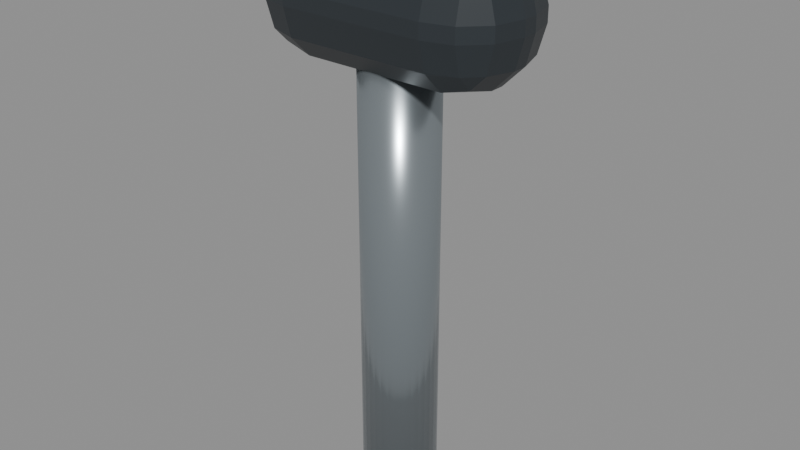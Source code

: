 # Source: helm_throttle_lever.blend  (saved by Blender 5.2.45; exported with 4.5.12 LTS)
import bpy
from mathutils import Matrix  # noqa: F401  (used for matrix-valued properties, if any)

bpy.ops.wm.read_factory_settings(use_empty=True)
scene = bpy.context.scene
scene.name = 'helm_throttle_lever'

# ---- materials (node trees are filled in below, after node groups)
mat_fixed_brushed_metal = bpy.data.materials.new('Fixed brushed metal')
mat_fixed_brushed_metal.diffuse_color = (0.38, 0.43, 0.46, 1.0)
mat_fixed_black_grip = bpy.data.materials.new('Fixed black grip')
mat_fixed_black_grip.diffuse_color = (0.025, 0.032, 0.038, 1.0)

# ---- material node trees
mat_fixed_brushed_metal.use_nodes = True; mat_fixed_brushed_metal.node_tree.nodes.clear()
_N = mat_fixed_brushed_metal.node_tree.nodes; _L = mat_fixed_brushed_metal.node_tree.links
n0 = _N.new('ShaderNodeBsdfPrincipled'); n0.name = 'Principled BSDF'; n0.location = (-200, 100)
n0.inputs[0].default_value = (0.38, 0.43, 0.46, 1.0)
n0.inputs[1].default_value = 0.8
n0.inputs[2].default_value = 0.25
n0.inputs[10].default_value = 0.005
n1 = _N.new('ShaderNodeOutputMaterial'); n1.name = 'Material Output'; n1.location = (200, 100)
_L.new(n0.outputs[0], n1.inputs[0])
n1.is_active_output = True
mat_fixed_black_grip.use_nodes = True; mat_fixed_black_grip.node_tree.nodes.clear()
_N = mat_fixed_black_grip.node_tree.nodes; _L = mat_fixed_black_grip.node_tree.links
n0 = _N.new('ShaderNodeBsdfPrincipled'); n0.name = 'Principled BSDF'; n0.location = (-200, 100)
n0.inputs[0].default_value = (0.025, 0.032, 0.038, 1.0)
n0.inputs[2].default_value = 0.45
n0.inputs[10].default_value = 0.005
n1 = _N.new('ShaderNodeOutputMaterial'); n1.name = 'Material Output'; n1.location = (200, 100)
_L.new(n0.outputs[0], n1.inputs[0])
n1.is_active_output = True

# ---- meshes
me_cylinder_097 = bpy.data.meshes.new('Cylinder.097')
me_cylinder_097.from_pydata([(0.0, 0.013, -0.08), (0.0, 0.013, 0.08), (0.002536, 0.01275, -0.08), (0.002536, 0.01275, 0.08), (0.004975, 0.01201, -0.08), (0.004975, 0.01201, 0.08), (0.007222, 0.01081, -0.08), (0.007222, 0.01081, 0.08), (0.009192, 0.009192, -0.08), (0.009192, 0.009192, 0.08), (0.01081, 0.007222, -0.08), (0.01081, 0.007222, 0.08), (0.01201, 0.004975, -0.08), (0.01201, 0.004975, 0.08), (0.01275, 0.002536, -0.08), (0.01275, 0.002536, 0.08), (0.013, 0.0, -0.08), (0.013, 0.0, 0.08), (0.01275, -0.002536, -0.08), (0.01275, -0.002536, 0.08), (0.01201, -0.004975, -0.08), (0.01201, -0.004975, 0.08), (0.01081, -0.007222, -0.08), (0.01081, -0.007222, 0.08), (0.009192, -0.009192, -0.08), (0.009192, -0.009192, 0.08), (0.007222, -0.01081, -0.08), (0.007222, -0.01081, 0.08), (0.004975, -0.01201, -0.08), (0.004975, -0.01201, 0.08), (0.002536, -0.01275, -0.08), (0.002536, -0.01275, 0.08), (0.0, -0.013, -0.08), (0.0, -0.013, 0.08), (-0.002536, -0.01275, -0.08), (-0.002536, -0.01275, 0.08), (-0.004975, -0.01201, -0.08), (-0.004975, -0.01201, 0.08), (-0.007222, -0.01081, -0.08), (-0.007222, -0.01081, 0.08), (-0.009192, -0.009192, -0.08), (-0.009192, -0.009192, 0.08), (-0.01081, -0.007222, -0.08), (-0.01081, -0.007222, 0.08), (-0.01201, -0.004975, -0.08), (-0.01201, -0.004975, 0.08), (-0.01275, -0.002536, -0.08), (-0.01275, -0.002536, 0.08), (-0.013, 0.0, -0.08), (-0.013, 0.0, 0.08), (-0.01275, 0.002536, -0.08), (-0.01275, 0.002536, 0.08), (-0.01201, 0.004975, -0.08), (-0.01201, 0.004975, 0.08), (-0.01081, 0.007222, -0.08), (-0.01081, 0.007222, 0.08), (-0.009192, 0.009192, -0.08), (-0.009192, 0.009192, 0.08), (-0.007222, 0.01081, -0.08), (-0.007222, 0.01081, 0.08), (-0.004975, 0.01201, -0.08), (-0.004975, 0.01201, 0.08), (-0.002536, 0.01275, -0.08), (-0.002536, 0.01275, 0.08)], [], [(0, 1, 3, 2), (2, 3, 5, 4), (4, 5, 7, 6), (6, 7, 9, 8), (8, 9, 11, 10), (10, 11, 13, 12), (12, 13, 15, 14), (14, 15, 17, 16), (16, 17, 19, 18), (18, 19, 21, 20), (20, 21, 23, 22), (22, 23, 25, 24), (24, 25, 27, 26), (26, 27, 29, 28), (28, 29, 31, 30), (30, 31, 33, 32), (32, 33, 35, 34), (34, 35, 37, 36), (36, 37, 39, 38), (38, 39, 41, 40), (40, 41, 43, 42), (42, 43, 45, 44), (44, 45, 47, 46), (46, 47, 49, 48), (48, 49, 51, 50), (50, 51, 53, 52), (52, 53, 55, 54), (54, 55, 57, 56), (56, 57, 59, 58), (58, 59, 61, 60), (3, 1, 63, 61, 59, 57, 55, 53, 51, 49, 47, 45, 43, 41, 39, 37, 35, 33, 31, 29, 27, 25, 23, 21, 19, 17, 15, 13, 11, 9, 7, 5), (60, 61, 63, 62), (62, 63, 1, 0), (0, 2, 4, 6, 8, 10, 12, 14, 16, 18, 20, 22, 24, 26, 28, 30, 32, 34, 36, 38, 40, 42, 44, 46, 48, 50, 52, 54, 56, 58, 60, 62)])
me_cylinder_097.polygons.foreach_set('use_smooth', [1, 1, 1, 1, 1, 1, 1, 1, 1, 1, 1, 1, 1, 1, 1, 1, 1, 1, 1, 1, 1, 1, 1, 1, 1, 1, 1, 1, 1, 1, 0, 1, 1, 0])
_uv = me_cylinder_097.uv_layers.new(name='UVMap')
_uv.uv.foreach_set('vector', [1.0, 0.5, 1.0, 1.0, 0.9688, 1.0, 0.9688, 0.5, 0.9688, 0.5, 0.9688, 1.0, 0.9375, 1.0, 0.9375, 0.5, 0.9375, 0.5, 0.9375, 1.0, 0.9062, 1.0, 0.9062, 0.5, 0.9062, 0.5, 0.9062, 1.0, 0.875, 1.0, 0.875, 0.5, 0.875, 0.5, 0.875, 1.0, 0.8438, 1.0, 0.8438, 0.5, 0.8438, 0.5, 0.8438, 1.0, 0.8125, 1.0, 0.8125, 0.5, 0.8125, 0.5, 0.8125, 1.0, 0.7812, 1.0, 0.7812, 0.5, 0.7812, 0.5, 0.7812, 1.0, 0.75, 1.0, 0.75, 0.5, 0.75, 0.5, 0.75, 1.0, 0.7188, 1.0, 0.7188, 0.5, 0.7188, 0.5, 0.7188, 1.0, 0.6875, 1.0, 0.6875, 0.5, 0.6875, 0.5, 0.6875, 1.0, 0.6562, 1.0, 0.6562, 0.5, 0.6562, 0.5, 0.6562, 1.0, 0.625, 1.0, 0.625, 0.5, 0.625, 0.5, 0.625, 1.0, 0.5938, 1.0, 0.5938, 0.5, 0.5938, 0.5, 0.5938, 1.0, 0.5625, 1.0, 0.5625, 0.5, 0.5625, 0.5, 0.5625, 1.0, 0.5312, 1.0, 0.5312, 0.5, 0.5312, 0.5, 0.5312, 1.0, 0.5, 1.0, 0.5, 0.5, 0.5, 0.5, 0.5, 1.0, 0.4688, 1.0, 0.4688, 0.5, 0.4688, 0.5, 0.4688, 1.0, 0.4375, 1.0, 0.4375, 0.5, 0.4375, 0.5, 0.4375, 1.0, 0.4062, 1.0, 0.4062, 0.5, 0.4062, 0.5, 0.4062, 1.0, 0.375, 1.0, 0.375, 0.5, 0.375, 0.5, 0.375, 1.0, 0.3438, 1.0, 0.3438, 0.5, 0.3438, 0.5, 0.3438, 1.0, 0.3125, 1.0, 0.3125, 0.5, 0.3125, 0.5, 0.3125, 1.0, 0.2812, 1.0, 0.2812, 0.5, 0.2812, 0.5, 0.2812, 1.0, 0.25, 1.0, 0.25, 0.5, 0.25, 0.5, 0.25, 1.0, 0.2188, 1.0, 0.2188, 0.5, 0.2188, 0.5, 0.2188, 1.0, 0.1875, 1.0, 0.1875, 0.5, 0.1875, 0.5, 0.1875, 1.0, 0.1562, 1.0, 0.1562, 0.5, 0.1562, 0.5, 0.1562, 1.0, 0.125, 1.0, 0.125, 0.5, 0.125, 0.5, 0.125, 1.0, 0.09375, 1.0, 0.09375, 0.5, 0.09375, 0.5, 0.09375, 1.0, 0.0625, 1.0, 0.0625, 0.5, 0.2968, 0.4854, 0.25, 0.49, 0.2032, 0.4854, 0.1582, 0.4717, 0.1167, 0.4496, 0.08029, 0.4197, 0.05045, 0.3833, 0.02827, 0.3418, 0.01461, 0.2968, 0.01, 0.25, 0.01461, 0.2032, 0.02827, 0.1582, 0.05045, 0.1167, 0.08029, 0.08029, 0.1167, 0.05045, 0.1582, 0.02827, 0.2032, 0.01461, 0.25, 0.01, 0.2968, 0.01461, 0.3418, 0.02827, 0.3833, 0.05045, 0.4197, 0.08029, 0.4496, 0.1167, 0.4717, 0.1582, 0.4854, 0.2032, 0.49, 0.25, 0.4854, 0.2968, 0.4717, 0.3418, 0.4496, 0.3833, 0.4197, 0.4197, 0.3833, 0.4496, 0.3418, 0.4717, 0.0625, 0.5, 0.0625, 1.0, 0.03125, 1.0, 0.03125, 0.5, 0.03125, 0.5, 0.03125, 1.0, 0.0, 1.0, 0.0, 0.5, 0.75, 0.49, 0.7968, 0.4854, 0.8418, 0.4717, 0.8833, 0.4496, 0.9197, 0.4197, 0.9496, 0.3833, 0.9717, 0.3418, 0.9854, 0.2968, 0.99, 0.25, 0.9854, 0.2032, 0.9717, 0.1582, 0.9496, 0.1167, 0.9197, 0.08029, 0.8833, 0.05045, 0.8418, 0.02827, 0.7968, 0.01461, 0.75, 0.01, 0.7032, 0.01461, 0.6582, 0.02827, 0.6167, 0.05045, 0.5803, 0.08029, 0.5504, 0.1167, 0.5283, 0.1582, 0.5146, 0.2032, 0.51, 0.25, 0.5146, 0.2968, 0.5283, 0.3418, 0.5504, 0.3833, 0.5803, 0.4197, 0.6167, 0.4496, 0.6582, 0.4717, 0.7032, 0.4854])
me_cylinder_097.materials.append(mat_fixed_brushed_metal)
me_cylinder_097.update()
me_cube_158 = bpy.data.meshes.new('Cube.158')
me_cube_158.from_pydata([(-0.025, -0.0025, -0.0225), (-0.025, -0.0225, -0.0025), (-0.045, -0.0025, -0.0025), (-0.025, -0.01249, -0.01983), (-0.03499, -0.0025, -0.01983), (-0.03456, -0.01206, -0.01723), (-0.03499, -0.01983, -0.0025), (-0.025, -0.01983, -0.01249), (-0.03456, -0.01723, -0.01206), (-0.04233, -0.0025, -0.01249), (-0.04233, -0.01249, -0.0025), (-0.03973, -0.01206, -0.01206), (-0.025, -0.0225, 0.0025), (-0.025, -0.0025, 0.0225), (-0.045, -0.0025, 0.0025), (-0.025, -0.01983, 0.01249), (-0.03499, -0.01983, 0.0025), (-0.03456, -0.01723, 0.01206), (-0.03499, -0.0025, 0.01983), (-0.025, -0.01249, 0.01983), (-0.03456, -0.01206, 0.01723), (-0.04233, -0.01249, 0.0025), (-0.04233, -0.0025, 0.01249), (-0.03973, -0.01206, 0.01206), (-0.025, 0.0025, -0.0225), (-0.045, 0.0025, -0.0025), (-0.025, 0.0225, -0.0025), (-0.03499, 0.0025, -0.01983), (-0.025, 0.01249, -0.01983), (-0.03456, 0.01206, -0.01723), (-0.04233, 0.01249, -0.0025), (-0.04233, 0.0025, -0.01249), (-0.03973, 0.01206, -0.01206), (-0.025, 0.01983, -0.01249), (-0.03499, 0.01983, -0.0025), (-0.03456, 0.01723, -0.01206), (-0.025, 0.0025, 0.0225), (-0.025, 0.0225, 0.0025), (-0.045, 0.0025, 0.0025), (-0.025, 0.01249, 0.01983), (-0.03499, 0.0025, 0.01983), (-0.03456, 0.01206, 0.01723), (-0.03499, 0.01983, 0.0025), (-0.025, 0.01983, 0.01249), (-0.03456, 0.01723, 0.01206), (-0.04233, 0.0025, 0.01249), (-0.04233, 0.01249, 0.0025), (-0.03973, 0.01206, 0.01206), (0.025, -0.0025, -0.0225), (0.045, -0.0025, -0.0025), (0.025, -0.0225, -0.0025), (0.03499, -0.0025, -0.01983), (0.025, -0.01249, -0.01983), (0.03456, -0.01206, -0.01723), (0.04233, -0.01249, -0.0025), (0.04233, -0.0025, -0.01249), (0.03973, -0.01206, -0.01206), (0.025, -0.01983, -0.01249), (0.03499, -0.01983, -0.0025), (0.03456, -0.01723, -0.01206), (0.025, -0.0025, 0.0225), (0.025, -0.0225, 0.0025), (0.045, -0.0025, 0.0025), (0.025, -0.01249, 0.01983), (0.03499, -0.0025, 0.01983), (0.03456, -0.01206, 0.01723), (0.03499, -0.01983, 0.0025), (0.025, -0.01983, 0.01249), (0.03456, -0.01723, 0.01206), (0.04233, -0.0025, 0.01249), (0.04233, -0.01249, 0.0025), (0.03973, -0.01206, 0.01206), (0.025, 0.0025, -0.0225), (0.025, 0.0225, -0.0025), (0.045, 0.0025, -0.0025), (0.025, 0.01249, -0.01983), (0.03499, 0.0025, -0.01983), (0.03456, 0.01206, -0.01723), (0.03499, 0.01983, -0.0025), (0.025, 0.01983, -0.01249), (0.03456, 0.01723, -0.01206), (0.04233, 0.0025, -0.01249), (0.04233, 0.01249, -0.0025), (0.03973, 0.01206, -0.01206), (0.025, 0.0025, 0.0225), (0.045, 0.0025, 0.0025), (0.025, 0.0225, 0.0025), (0.03499, 0.0025, 0.01983), (0.025, 0.01249, 0.01983), (0.03456, 0.01206, 0.01723), (0.04233, 0.01249, 0.0025), (0.04233, 0.0025, 0.01249), (0.03973, 0.01206, 0.01206), (0.025, 0.01983, 0.01249), (0.03499, 0.01983, 0.0025), (0.03456, 0.01723, 0.01206)], [], [(0, 3, 5, 4), (3, 7, 8, 5), (1, 6, 8, 7), (6, 10, 11, 8), (2, 9, 11, 10), (9, 4, 5, 11), (5, 8, 11), (12, 15, 17, 16), (15, 19, 20, 17), (13, 18, 20, 19), (18, 22, 23, 20), (14, 21, 23, 22), (21, 16, 17, 23), (17, 20, 23), (24, 27, 29, 28), (27, 31, 32, 29), (25, 30, 32, 31), (30, 34, 35, 32), (26, 33, 35, 34), (33, 28, 29, 35), (29, 32, 35), (36, 39, 41, 40), (39, 43, 44, 41), (37, 42, 44, 43), (42, 46, 47, 44), (38, 45, 47, 46), (45, 40, 41, 47), (41, 44, 47), (48, 51, 53, 52), (51, 55, 56, 53), (49, 54, 56, 55), (54, 58, 59, 56), (50, 57, 59, 58), (57, 52, 53, 59), (53, 56, 59), (60, 63, 65, 64), (63, 67, 68, 65), (61, 66, 68, 67), (66, 70, 71, 68), (62, 69, 71, 70), (69, 64, 65, 71), (65, 68, 71), (72, 75, 77, 76), (75, 79, 80, 77), (73, 78, 80, 79), (78, 82, 83, 80), (74, 81, 83, 82), (81, 76, 77, 83), (77, 80, 83), (84, 87, 89, 88), (87, 91, 92, 89), (85, 90, 92, 91), (90, 94, 95, 92), (86, 93, 95, 94), (93, 88, 89, 95), (89, 92, 95), (24, 0, 4, 27), (27, 4, 9, 31), (31, 9, 2, 25), (1, 12, 16, 6), (6, 16, 21, 10), (10, 21, 14, 2), (13, 36, 40, 18), (18, 40, 45, 22), (22, 45, 38, 14), (37, 26, 34, 42), (42, 34, 30, 46), (46, 30, 25, 38), (72, 24, 28, 75), (75, 28, 33, 79), (79, 33, 26, 73), (36, 84, 88, 39), (39, 88, 93, 43), (43, 93, 86, 37), (85, 74, 82, 90), (90, 82, 78, 94), (94, 78, 73, 86), (48, 72, 76, 51), (51, 76, 81, 55), (55, 81, 74, 49), (84, 60, 64, 87), (87, 64, 69, 91), (91, 69, 62, 85), (61, 50, 58, 66), (66, 58, 54, 70), (70, 54, 49, 62), (0, 48, 52, 3), (3, 52, 57, 7), (7, 57, 50, 1), (60, 13, 19, 63), (63, 19, 15, 67), (67, 15, 12, 61), (24, 72, 48, 0), (2, 14, 38, 25), (50, 61, 12, 1), (84, 36, 13, 60), (26, 37, 86, 73), (74, 85, 62, 49)])
_uv = me_cube_158.uv_layers.new(name='UVMap')
_uv.uv.foreach_set('vector', [0.1806, 0.6389, 0.1806, 0.6944, 0.154, 0.692, 0.1528, 0.6389, 0.1806, 0.6944, 0.1806, 0.75, 0.154, 0.75, 0.154, 0.692, 0.4861, 0.9444, 0.4861, 1.0, 0.375, 0.971, 0.375, 0.9444, 0.4861, 0.0, 0.4861, 0.05563, 0.375, 0.05798, 0.375, 0.0, 0.4861, 0.1111, 0.375, 0.1111, 0.375, 0.05798, 0.4861, 0.05563, 0.125, 0.6389, 0.1528, 0.6389, 0.154, 0.692, 0.125, 0.692, 0.154, 0.692, 0.154, 0.75, 0.125, 0.692, 0.5139, 0.9444, 0.5694, 0.9444, 0.567, 1.0, 0.5139, 1.0, 0.5694, 0.9444, 0.625, 0.9444, 0.625, 1.0, 0.567, 1.0, 0.8194, 0.6389, 0.875, 0.6389, 0.875, 0.692, 0.8194, 0.75, 0.625, 0.1111, 0.5694, 0.1111, 0.567, 0.05798, 0.625, 0.05798, 0.5139, 0.1111, 0.5139, 0.05563, 0.567, 0.05798, 0.5694, 0.1111, 0.5139, 0.05563, 0.5139, 0.0, 0.567, 0.0, 0.567, 0.05798, 0.567, 0.0, 0.625, 0.05798, 0.567, 0.05798, 0.1806, 0.6111, 0.1528, 0.6111, 0.154, 0.558, 0.1806, 0.5556, 0.1528, 0.6111, 0.125, 0.6111, 0.125, 0.558, 0.154, 0.558, 0.4861, 0.1389, 0.4861, 0.1944, 0.375, 0.192, 0.375, 0.1389, 0.4861, 0.1944, 0.4861, 0.2778, 0.375, 0.279, 0.375, 0.192, 0.4861, 0.3056, 0.375, 0.3056, 0.375, 0.279, 0.4861, 0.2778, 0.1806, 0.5, 0.1806, 0.5556, 0.154, 0.558, 0.154, 0.5, 0.154, 0.558, 0.125, 0.558, 0.154, 0.5, 0.8194, 0.6111, 0.8194, 0.5, 0.875, 0.558, 0.875, 0.6111, 0.625, 0.3056, 0.5694, 0.3056, 0.567, 0.2644, 0.625, 0.2113, 0.5139, 0.3056, 0.5139, 0.2778, 0.567, 0.2644, 0.5694, 0.3056, 0.5139, 0.2778, 0.5139, 0.1944, 0.567, 0.192, 0.567, 0.2644, 0.5139, 0.1389, 0.5694, 0.1389, 0.567, 0.192, 0.5139, 0.1944, 0.5694, 0.1389, 0.625, 0.1389, 0.625, 0.2113, 0.567, 0.192, 0.625, 0.2113, 0.567, 0.2644, 0.567, 0.192, 0.3194, 0.6389, 0.3472, 0.6389, 0.346, 0.692, 0.3194, 0.6944, 0.3472, 0.6389, 0.4306, 0.6389, 0.4148, 0.692, 0.346, 0.692, 0.4861, 0.6389, 0.4861, 0.6944, 0.4148, 0.692, 0.4306, 0.6389, 0.4861, 0.6944, 0.4861, 0.7778, 0.3605, 0.7645, 0.4148, 0.692, 0.4861, 0.8056, 0.3472, 0.7778, 0.3605, 0.7645, 0.4861, 0.7778, 0.3472, 0.7778, 0.3194, 0.6944, 0.346, 0.692, 0.3605, 0.7645, 0.346, 0.692, 0.4148, 0.692, 0.3605, 0.7645, 0.6806, 0.6389, 0.6528, 0.7778, 0.6395, 0.7645, 0.6528, 0.6389, 0.6528, 0.7778, 0.5694, 0.8056, 0.567, 0.779, 0.6395, 0.7645, 0.5139, 0.8056, 0.5139, 0.7778, 0.567, 0.779, 0.5694, 0.8056, 0.5139, 0.7778, 0.5139, 0.6944, 0.567, 0.7102, 0.567, 0.779, 0.5139, 0.6389, 0.5694, 0.6389, 0.567, 0.7102, 0.5139, 0.6944, 0.5694, 0.6389, 0.6528, 0.6389, 0.6395, 0.7645, 0.567, 0.7102, 0.6395, 0.7645, 0.567, 0.779, 0.567, 0.7102, 0.3194, 0.6111, 0.3194, 0.5556, 0.346, 0.558, 0.3472, 0.6111, 0.3194, 0.5556, 0.3472, 0.4722, 0.3605, 0.4855, 0.346, 0.558, 0.4861, 0.4444, 0.4861, 0.4722, 0.3605, 0.4855, 0.3472, 0.4722, 0.4861, 0.4722, 0.4861, 0.5556, 0.4148, 0.558, 0.3605, 0.4855, 0.4861, 0.6111, 0.4306, 0.6111, 0.4148, 0.558, 0.4861, 0.5556, 0.4306, 0.6111, 0.3472, 0.6111, 0.346, 0.558, 0.4148, 0.558, 0.346, 0.558, 0.3605, 0.4855, 0.4148, 0.558, 0.6806, 0.6111, 0.6528, 0.6111, 0.6395, 0.4855, 0.6528, 0.4722, 0.6528, 0.6111, 0.5694, 0.6111, 0.567, 0.5398, 0.6395, 0.4855, 0.5139, 0.6111, 0.5139, 0.5556, 0.567, 0.5398, 0.5694, 0.6111, 0.5139, 0.5556, 0.5139, 0.4722, 0.567, 0.471, 0.567, 0.5398, 0.5139, 0.4444, 0.5694, 0.4444, 0.567, 0.471, 0.5139, 0.4722, 0.5694, 0.4444, 0.6528, 0.4722, 0.6395, 0.4855, 0.567, 0.471, 0.6395, 0.4855, 0.567, 0.5398, 0.567, 0.471, 0.1806, 0.6111, 0.1806, 0.6389, 0.1528, 0.6389, 0.1528, 0.6111, 0.1528, 0.6111, 0.1528, 0.6389, 0.125, 0.6389, 0.125, 0.6111, 0.375, 0.1389, 0.375, 0.1111, 0.4861, 0.1111, 0.4861, 0.1389, 0.4861, 0.9444, 0.5139, 0.9444, 0.5139, 1.0, 0.4861, 1.0, 0.4861, 0.0, 0.5139, 0.0, 0.5139, 0.05563, 0.4861, 0.05563, 0.4861, 0.05563, 0.5139, 0.05563, 0.5139, 0.1111, 0.4861, 0.1111, 0.8194, 0.6389, 0.8194, 0.6111, 0.875, 0.6111, 0.875, 0.6389, 0.625, 0.1111, 0.625, 0.1389, 0.5694, 0.1389, 0.5694, 0.1111, 0.5694, 0.1111, 0.5694, 0.1389, 0.5139, 0.1389, 0.5139, 0.1111, 0.5139, 0.3056, 0.4861, 0.3056, 0.4861, 0.2778, 0.5139, 0.2778, 0.5139, 0.2778, 0.4861, 0.2778, 0.4861, 0.1944, 0.5139, 0.1944, 0.5139, 0.1944, 0.4861, 0.1944, 0.4861, 0.1389, 0.5139, 0.1389, 0.3194, 0.6111, 0.1806, 0.6111, 0.1806, 0.5556, 0.3194, 0.5556, 0.3194, 0.5556, 0.1806, 0.5556, 0.1806, 0.5, 0.3472, 0.4722, 0.3472, 0.4722, 0.375, 0.3056, 0.4861, 0.3056, 0.4861, 0.4444, 0.8194, 0.6111, 0.6806, 0.6111, 0.6528, 0.4722, 0.8194, 0.5, 0.625, 0.3056, 0.6528, 0.4722, 0.5694, 0.4444, 0.5694, 0.3056, 0.5694, 0.3056, 0.5694, 0.4444, 0.5139, 0.4444, 0.5139, 0.3056, 0.5139, 0.6111, 0.4861, 0.6111, 0.4861, 0.5556, 0.5139, 0.5556, 0.5139, 0.5556, 0.4861, 0.5556, 0.4861, 0.4722, 0.5139, 0.4722, 0.5139, 0.4722, 0.4861, 0.4722, 0.4861, 0.4444, 0.5139, 0.4444, 0.3194, 0.6389, 0.3194, 0.6111, 0.3472, 0.6111, 0.3472, 0.6389, 0.3472, 0.6389, 0.3472, 0.6111, 0.4306, 0.6111, 0.4306, 0.6389, 0.4306, 0.6389, 0.4306, 0.6111, 0.4861, 0.6111, 0.4861, 0.6389, 0.6806, 0.6111, 0.6806, 0.6389, 0.6528, 0.6389, 0.6528, 0.6111, 0.6528, 0.6111, 0.6528, 0.6389, 0.5694, 0.6389, 0.5694, 0.6111, 0.5694, 0.6111, 0.5694, 0.6389, 0.5139, 0.6389, 0.5139, 0.6111, 0.5139, 0.8056, 0.4861, 0.8056, 0.4861, 0.7778, 0.5139, 0.7778, 0.5139, 0.7778, 0.4861, 0.7778, 0.4861, 0.6944, 0.5139, 0.6944, 0.5139, 0.6944, 0.4861, 0.6944, 0.4861, 0.6389, 0.5139, 0.6389, 0.1806, 0.6389, 0.3194, 0.6389, 0.3194, 0.6944, 0.1806, 0.6944, 0.1806, 0.6944, 0.3194, 0.6944, 0.3472, 0.7778, 0.1806, 0.75, 0.375, 0.9444, 0.3472, 0.7778, 0.4861, 0.8056, 0.4861, 0.9444, 0.6806, 0.6389, 0.8194, 0.6389, 0.8194, 0.75, 0.6528, 0.7778, 0.6528, 0.7778, 0.625, 0.9444, 0.5694, 0.9444, 0.5694, 0.8056, 0.5694, 0.8056, 0.5694, 0.9444, 0.5139, 0.9444, 0.5139, 0.8056, 0.1806, 0.6111, 0.3194, 0.6111, 0.3194, 0.6389, 0.1806, 0.6389, 0.4861, 0.1111, 0.5139, 0.1111, 0.5139, 0.1389, 0.4861, 0.1389, 0.4861, 0.8056, 0.5139, 0.8056, 0.5139, 0.9444, 0.4861, 0.9444, 0.6806, 0.6111, 0.8194, 0.6111, 0.8194, 0.6389, 0.6806, 0.6389, 0.4861, 0.3056, 0.5139, 0.3056, 0.5139, 0.4444, 0.4861, 0.4444, 0.4861, 0.6111, 0.5139, 0.6111, 0.5139, 0.6389, 0.4861, 0.6389])
me_cube_158.materials.append(mat_fixed_black_grip)
me_cube_158.update()

# ---- objects
ob_lever = bpy.data.objects.new('Lever', me_cylinder_097)
ob_throttle_grip = bpy.data.objects.new('Throttle grip', me_cube_158)

# ---- transforms, parenting, visibility, modifiers, constraints
ob_lever.location = (0.0, 0.0, 0.08)
ob_throttle_grip.location = (0.0, 0.0, 0.17)

# ---- collection membership
scene.collection.objects.link(ob_lever)
scene.collection.objects.link(ob_throttle_grip)

# ---- scene / render settings (as saved in the file)
scene.frame_start = 1; scene.frame_end = 250; scene.frame_set(1)
scene.render.engine = 'BLENDER_EEVEE_NEXT'
scene.render.image_settings.exr_codec = 'NONE'
scene.render.use_bake_clear = False
scene.render.bake_margin = 0
scene.render.bake_bias = 0.0
scene.render.bake_samples = 0
scene.render.simplify_subdivision_render = 0
scene.render.simplify_child_particles_render = 0.0
scene.render.compositor_device = 'GPU'
scene.eevee.use_volume_custom_range = False
scene.eevee.gtao_distance = 0.0
scene.eevee.use_fast_gi = False
scene.eevee.fast_gi_thickness_near = 0.1
scene.eevee.fast_gi_thickness_far = 0.0
scene.eevee.ray_tracing_options.screen_trace_thickness = 0.1
bpy.context.view_layer.update()

# ---- added for rendering (the .blend has no active camera and no usable light): camera, sun + grey world if the file has none
cam_auto = bpy.data.cameras.new('AutoCamera')
cam_auto.lens = 50.0
cam_auto.sensor_width = 36.0
cam_auto.clip_end = 1000.0
ob_auto_camera = bpy.data.objects.new('AutoCamera', cam_auto)
scene.collection.objects.link(ob_auto_camera)
ob_auto_camera.location = (0.20097, -0.241164, 0.257026)
ob_auto_camera.rotation_euler = (1.09748, -7.21219e-08, 0.694738)
scene.camera = ob_auto_camera
light_auto_sun = bpy.data.lights.new('AutoSun', 'SUN')
light_auto_sun.energy = 3.0
light_auto_sun.angle = 0.0523599
ob_auto_sun = bpy.data.objects.new('AutoSun', light_auto_sun)
scene.collection.objects.link(ob_auto_sun)
ob_auto_sun.rotation_euler = (0.872665, 0.174533, 0.523599)
if scene.world is None:
    world_auto = bpy.data.worlds.new('AutoWorld')
    world_auto.color = (0.3, 0.3, 0.3)
    scene.world = world_auto
bpy.context.view_layer.update()
